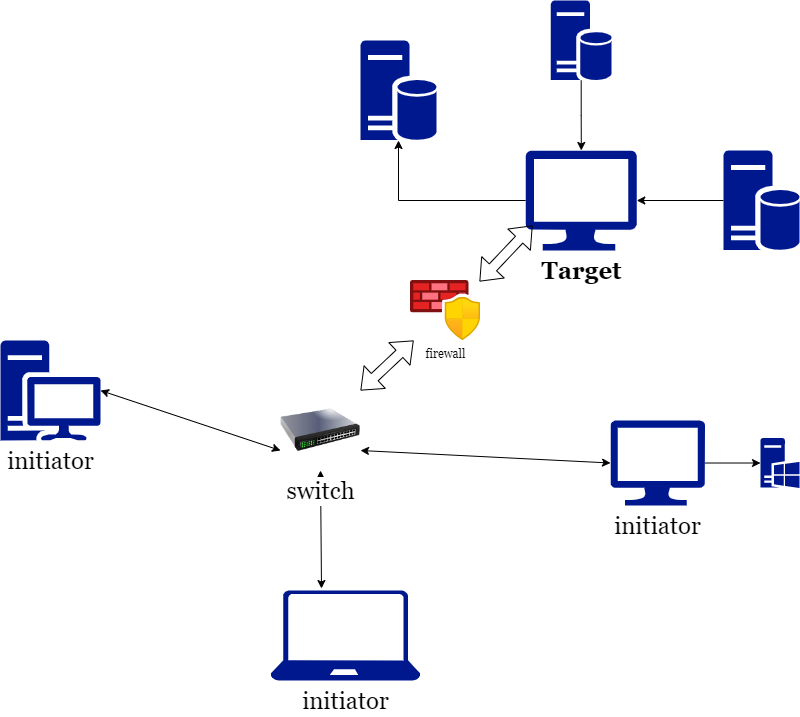

The diagram above was exported from draw.io. Its source (the exported page's mxGraphModel, read from the mxfile embedded in the PNG):
<mxGraphModel dx="1422" dy="794" grid="1" gridSize="10" guides="1" tooltips="1" connect="1" arrows="1" fold="1" page="1" pageScale="1" pageWidth="850" pageHeight="1100" background="#ffffff" math="0" shadow="0">
  <root>
    <mxCell id="0" />
    <mxCell id="1" parent="0" />
    <mxCell id="_DvIEautqo0oDNhwB9Bx-1" value="" style="sketch=0;aspect=fixed;pointerEvents=1;shadow=0;dashed=0;html=1;strokeColor=none;labelPosition=center;verticalLabelPosition=bottom;verticalAlign=top;align=center;fillColor=#00188D;shape=mxgraph.mscae.enterprise.database_server" parent="1" vertex="1">
      <mxGeometry x="400" y="40" width="76" height="100" as="geometry" />
    </mxCell>
    <mxCell id="_DvIEautqo0oDNhwB9Bx-7" value="" style="edgeStyle=orthogonalEdgeStyle;rounded=0;orthogonalLoop=1;jettySize=auto;html=1;" parent="1" source="_DvIEautqo0oDNhwB9Bx-6" target="_DvIEautqo0oDNhwB9Bx-1" edge="1">
      <mxGeometry relative="1" as="geometry" />
    </mxCell>
    <mxCell id="_DvIEautqo0oDNhwB9Bx-6" value="&lt;b&gt;&lt;font style=&quot;font-size: 24px;&quot; face=&quot;Georgia&quot;&gt;Target&lt;/font&gt;&lt;/b&gt;" style="sketch=0;aspect=fixed;pointerEvents=1;shadow=0;dashed=0;html=1;strokeColor=none;labelPosition=center;verticalLabelPosition=bottom;verticalAlign=top;align=center;fillColor=#00188D;shape=mxgraph.azure.computer" parent="1" vertex="1">
      <mxGeometry x="565.16" y="150" width="111.12" height="100" as="geometry" />
    </mxCell>
    <mxCell id="_DvIEautqo0oDNhwB9Bx-11" value="" style="edgeStyle=orthogonalEdgeStyle;rounded=0;orthogonalLoop=1;jettySize=auto;html=1;" parent="1" source="_DvIEautqo0oDNhwB9Bx-8" target="_DvIEautqo0oDNhwB9Bx-6" edge="1">
      <mxGeometry relative="1" as="geometry" />
    </mxCell>
    <mxCell id="_DvIEautqo0oDNhwB9Bx-8" value="" style="sketch=0;aspect=fixed;pointerEvents=1;shadow=0;dashed=0;html=1;strokeColor=none;labelPosition=center;verticalLabelPosition=bottom;verticalAlign=top;align=center;fillColor=#00188D;shape=mxgraph.mscae.enterprise.database_server" parent="1" vertex="1">
      <mxGeometry x="590.3199999999999" width="60.8" height="80" as="geometry" />
    </mxCell>
    <mxCell id="_DvIEautqo0oDNhwB9Bx-10" value="" style="edgeStyle=orthogonalEdgeStyle;rounded=0;orthogonalLoop=1;jettySize=auto;html=1;" parent="1" source="_DvIEautqo0oDNhwB9Bx-9" target="_DvIEautqo0oDNhwB9Bx-6" edge="1">
      <mxGeometry relative="1" as="geometry" />
    </mxCell>
    <mxCell id="_DvIEautqo0oDNhwB9Bx-9" value="" style="sketch=0;aspect=fixed;pointerEvents=1;shadow=0;dashed=0;html=1;strokeColor=none;labelPosition=center;verticalLabelPosition=bottom;verticalAlign=top;align=center;fillColor=#00188D;shape=mxgraph.mscae.enterprise.database_server" parent="1" vertex="1">
      <mxGeometry x="763" y="150" width="76" height="100" as="geometry" />
    </mxCell>
    <mxCell id="_DvIEautqo0oDNhwB9Bx-16" value="initiator" style="sketch=0;aspect=fixed;pointerEvents=1;shadow=0;dashed=0;html=1;strokeColor=none;labelPosition=center;verticalLabelPosition=bottom;verticalAlign=top;align=center;fillColor=#00188D;shape=mxgraph.mscae.enterprise.workstation_client;fontFamily=Georgia;fontSize=24;" parent="1" vertex="1">
      <mxGeometry x="40" y="340" width="100" height="100" as="geometry" />
    </mxCell>
    <mxCell id="_DvIEautqo0oDNhwB9Bx-17" value="" style="sketch=0;aspect=fixed;pointerEvents=1;shadow=0;dashed=0;html=1;strokeColor=none;labelPosition=center;verticalLabelPosition=bottom;verticalAlign=top;align=center;fillColor=#00188D;shape=mxgraph.mscae.enterprise.windows_server;fontFamily=Georgia;fontSize=24;" parent="1" vertex="1">
      <mxGeometry x="800" y="437.51" width="39" height="50" as="geometry" />
    </mxCell>
    <mxCell id="_DvIEautqo0oDNhwB9Bx-18" value="initiator" style="sketch=0;aspect=fixed;pointerEvents=1;shadow=0;dashed=0;html=1;strokeColor=none;labelPosition=center;verticalLabelPosition=bottom;verticalAlign=top;align=center;fillColor=#00188D;shape=mxgraph.azure.laptop;fontFamily=Georgia;fontSize=24;" parent="1" vertex="1">
      <mxGeometry x="310" y="590" width="150" height="90" as="geometry" />
    </mxCell>
    <mxCell id="_DvIEautqo0oDNhwB9Bx-20" value="" style="edgeStyle=orthogonalEdgeStyle;rounded=0;orthogonalLoop=1;jettySize=auto;html=1;fontFamily=Georgia;fontSize=24;" parent="1" source="_DvIEautqo0oDNhwB9Bx-19" target="_DvIEautqo0oDNhwB9Bx-17" edge="1">
      <mxGeometry relative="1" as="geometry" />
    </mxCell>
    <mxCell id="_DvIEautqo0oDNhwB9Bx-19" value="initiator" style="sketch=0;aspect=fixed;pointerEvents=1;shadow=0;dashed=0;html=1;strokeColor=none;labelPosition=center;verticalLabelPosition=bottom;verticalAlign=top;align=center;fillColor=#00188D;shape=mxgraph.azure.computer;fontFamily=Georgia;fontSize=24;" parent="1" vertex="1">
      <mxGeometry x="650" y="420" width="94.45" height="85.01" as="geometry" />
    </mxCell>
    <mxCell id="_DvIEautqo0oDNhwB9Bx-23" value="firewall" style="aspect=fixed;html=1;points=[];align=center;image;fontSize=12;image=img/lib/azure2/networking/Azure_Firewall_Manager.svg;fontFamily=Georgia;" parent="1" vertex="1">
      <mxGeometry x="450" y="280" width="70" height="60" as="geometry" />
    </mxCell>
    <mxCell id="_DvIEautqo0oDNhwB9Bx-25" value="" style="shape=flexArrow;endArrow=classic;startArrow=classic;html=1;rounded=0;fontFamily=Georgia;fontSize=24;entryX=0.062;entryY=0.75;entryDx=0;entryDy=0;entryPerimeter=0;exitX=0.986;exitY=0.017;exitDx=0;exitDy=0;exitPerimeter=0;" parent="1" source="_DvIEautqo0oDNhwB9Bx-23" target="_DvIEautqo0oDNhwB9Bx-6" edge="1">
      <mxGeometry width="100" height="100" relative="1" as="geometry">
        <mxPoint x="510" y="300" as="sourcePoint" />
        <mxPoint x="560" y="220" as="targetPoint" />
      </mxGeometry>
    </mxCell>
    <mxCell id="_DvIEautqo0oDNhwB9Bx-26" value="" style="endArrow=classic;startArrow=classic;html=1;rounded=0;fontFamily=Georgia;fontSize=24;entryX=0;entryY=0.75;entryDx=0;entryDy=0;exitX=1;exitY=0.5;exitDx=0;exitDy=0;exitPerimeter=0;" parent="1" source="_DvIEautqo0oDNhwB9Bx-16" target="_DvIEautqo0oDNhwB9Bx-32" edge="1">
      <mxGeometry width="50" height="50" relative="1" as="geometry">
        <mxPoint x="180" y="430" as="sourcePoint" />
        <mxPoint x="320" y="418" as="targetPoint" />
      </mxGeometry>
    </mxCell>
    <mxCell id="_DvIEautqo0oDNhwB9Bx-27" value="" style="endArrow=classic;startArrow=classic;html=1;rounded=0;fontFamily=Georgia;fontSize=24;entryX=0;entryY=0.5;entryDx=0;entryDy=0;exitX=1;exitY=0.75;exitDx=0;exitDy=0;entryPerimeter=0;" parent="1" source="_DvIEautqo0oDNhwB9Bx-32" target="_DvIEautqo0oDNhwB9Bx-19" edge="1">
      <mxGeometry width="50" height="50" relative="1" as="geometry">
        <mxPoint x="395" y="420" as="sourcePoint" />
        <mxPoint x="575" y="448" as="targetPoint" />
      </mxGeometry>
    </mxCell>
    <mxCell id="_DvIEautqo0oDNhwB9Bx-30" value="" style="endArrow=classic;startArrow=classic;html=1;rounded=0;fontFamily=Georgia;fontSize=24;exitX=0.5;exitY=1;exitDx=0;exitDy=0;entryX=0.34;entryY=-0.022;entryDx=0;entryDy=0;entryPerimeter=0;" parent="1" source="_DvIEautqo0oDNhwB9Bx-32" target="_DvIEautqo0oDNhwB9Bx-18" edge="1">
      <mxGeometry width="50" height="50" relative="1" as="geometry">
        <mxPoint x="360" y="438" as="sourcePoint" />
        <mxPoint x="360" y="580" as="targetPoint" />
      </mxGeometry>
    </mxCell>
    <mxCell id="_DvIEautqo0oDNhwB9Bx-31" value="" style="shape=flexArrow;endArrow=classic;startArrow=classic;html=1;rounded=0;fontFamily=Georgia;fontSize=24;exitX=1;exitY=0;exitDx=0;exitDy=0;" parent="1" source="_DvIEautqo0oDNhwB9Bx-32" target="_DvIEautqo0oDNhwB9Bx-23" edge="1">
      <mxGeometry width="100" height="100" relative="1" as="geometry">
        <mxPoint x="388.3042058252426" y="403" as="sourcePoint" />
        <mxPoint x="449.99943999999977" y="330" as="targetPoint" />
      </mxGeometry>
    </mxCell>
    <mxCell id="_DvIEautqo0oDNhwB9Bx-32" value="switch" style="image;html=1;image=img/lib/clip_art/networking/Switch_128x128.png;fontFamily=Georgia;fontSize=24;" parent="1" vertex="1">
      <mxGeometry x="320" y="390" width="80" height="80" as="geometry" />
    </mxCell>
  </root>
</mxGraphModel>